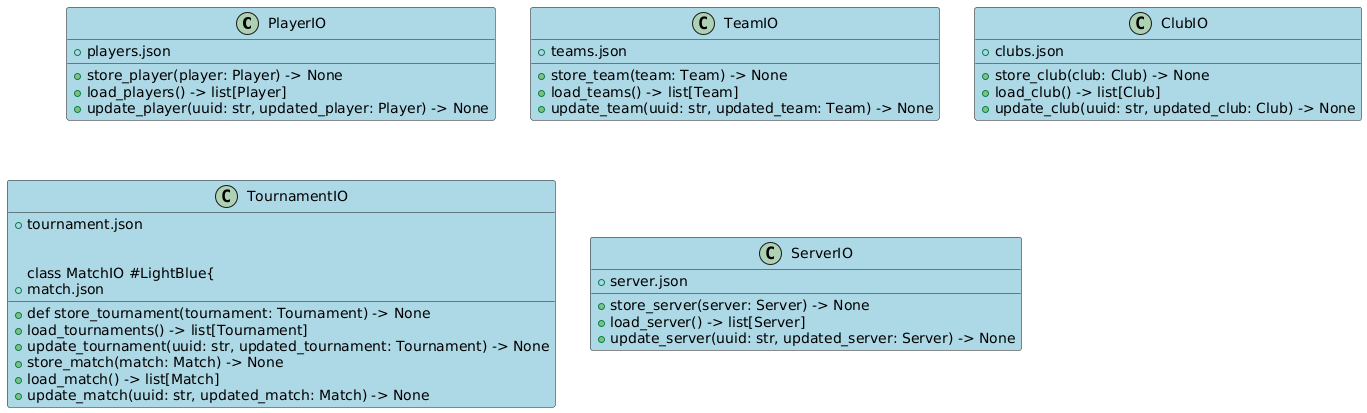

The diagram above was rendered by PlantUML. Its source (embedded in the PNG):
@startuml
class PlayerIO #LightBlue{
+ players.json

+ store_player(player: Player) -> None
+ load_players() -> list[Player]
+ update_player(uuid: str, updated_player: Player) -> None
}

class TeamIO #LightBlue{
+ teams.json

+ store_team(team: Team) -> None
+ load_teams() -> list[Team]
+ update_team(uuid: str, updated_team: Team) -> None
}

class ClubIO #LightBlue{
+ clubs.json

+ store_club(club: Club) -> None
+ load_club() -> list[Club]
+ update_club(uuid: str, updated_club: Club) -> None
}

class TournamentIO #LightBlue{
+ tournament.json

+ def store_tournament(tournament: Tournament) -> None
+ load_tournaments() -> list[Tournament]
+ update_tournament(uuid: str, updated_tournament: Tournament) -> None

class MatchIO #LightBlue{
+ match.json

+ store_match(match: Match) -> None
+ load_match() -> list[Match]
+ update_match(uuid: str, updated_match: Match) -> None
}

class ServerIO #LightBlue{
+ server.json

+ store_server(server: Server) -> None
+ load_server() -> list[Server]
+ update_server(uuid: str, updated_server: Server) -> None
}
@enduml